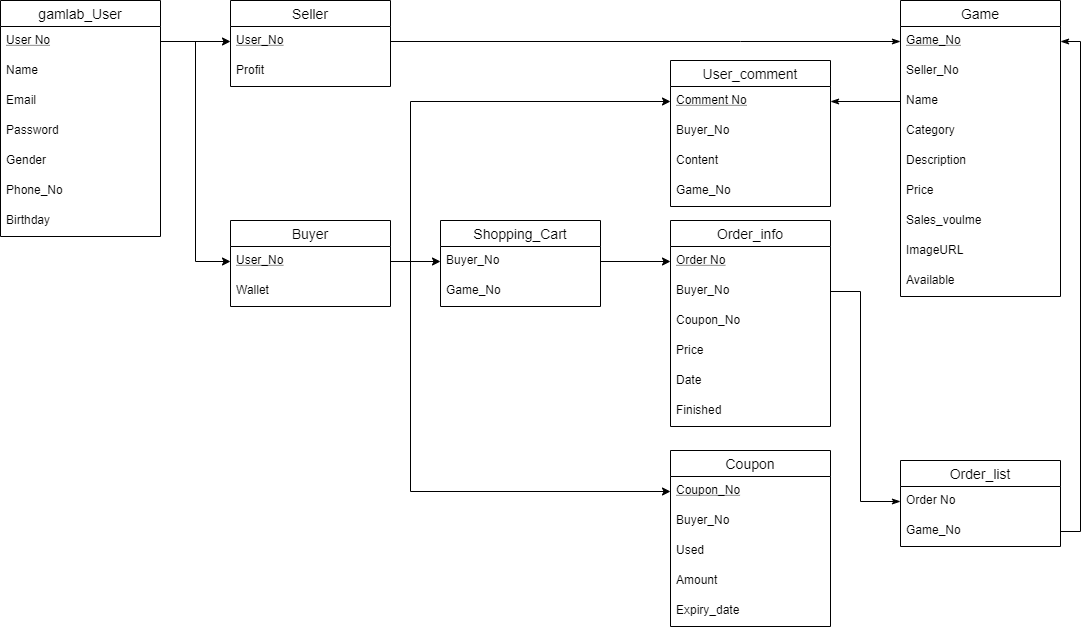

The diagram above was exported from draw.io. Its source (the exported page's mxGraphModel, read from the mxfile embedded in the PNG):
<mxGraphModel dx="1422" dy="1533" grid="1" gridSize="10" guides="1" tooltips="1" connect="1" arrows="1" fold="1" page="1" pageScale="1" pageWidth="1169" pageHeight="827" math="0" shadow="0">
  <root>
    <mxCell id="O0P7UZFmV7dsH82PMfbI-0" />
    <mxCell id="O0P7UZFmV7dsH82PMfbI-1" parent="O0P7UZFmV7dsH82PMfbI-0" />
    <mxCell id="Tl0j6QNNJ_ug0Q7ESBXL-0" value="gamlab_User" style="swimlane;fontStyle=0;childLayout=stackLayout;horizontal=1;startSize=26;horizontalStack=0;resizeParent=1;resizeParentMax=0;resizeLast=0;collapsible=1;marginBottom=0;align=center;fontSize=14;" parent="O0P7UZFmV7dsH82PMfbI-1" vertex="1">
      <mxGeometry x="50" y="-270" width="160" height="236" as="geometry" />
    </mxCell>
    <mxCell id="Tl0j6QNNJ_ug0Q7ESBXL-1" value="User No" style="text;strokeColor=none;fillColor=none;spacingLeft=4;spacingRight=4;overflow=hidden;rotatable=0;points=[[0,0.5],[1,0.5]];portConstraint=eastwest;fontSize=12;fontStyle=4;" parent="Tl0j6QNNJ_ug0Q7ESBXL-0" vertex="1">
      <mxGeometry y="26" width="160" height="30" as="geometry" />
    </mxCell>
    <mxCell id="Tl0j6QNNJ_ug0Q7ESBXL-7" value="Name" style="text;strokeColor=none;fillColor=none;spacingLeft=4;spacingRight=4;overflow=hidden;rotatable=0;points=[[0,0.5],[1,0.5]];portConstraint=eastwest;fontSize=12;" parent="Tl0j6QNNJ_ug0Q7ESBXL-0" vertex="1">
      <mxGeometry y="56" width="160" height="30" as="geometry" />
    </mxCell>
    <mxCell id="Tl0j6QNNJ_ug0Q7ESBXL-2" value="Email" style="text;strokeColor=none;fillColor=none;spacingLeft=4;spacingRight=4;overflow=hidden;rotatable=0;points=[[0,0.5],[1,0.5]];portConstraint=eastwest;fontSize=12;" parent="Tl0j6QNNJ_ug0Q7ESBXL-0" vertex="1">
      <mxGeometry y="86" width="160" height="30" as="geometry" />
    </mxCell>
    <mxCell id="dw4vOnad_XkJ18-GN-do-0" value="Password" style="text;strokeColor=none;fillColor=none;spacingLeft=4;spacingRight=4;overflow=hidden;rotatable=0;points=[[0,0.5],[1,0.5]];portConstraint=eastwest;fontSize=12;" parent="Tl0j6QNNJ_ug0Q7ESBXL-0" vertex="1">
      <mxGeometry y="116" width="160" height="30" as="geometry" />
    </mxCell>
    <mxCell id="Tl0j6QNNJ_ug0Q7ESBXL-4" value="Gender" style="text;strokeColor=none;fillColor=none;spacingLeft=4;spacingRight=4;overflow=hidden;rotatable=0;points=[[0,0.5],[1,0.5]];portConstraint=eastwest;fontSize=12;" parent="Tl0j6QNNJ_ug0Q7ESBXL-0" vertex="1">
      <mxGeometry y="146" width="160" height="30" as="geometry" />
    </mxCell>
    <mxCell id="Tl0j6QNNJ_ug0Q7ESBXL-5" value="Phone_No" style="text;strokeColor=none;fillColor=none;spacingLeft=4;spacingRight=4;overflow=hidden;rotatable=0;points=[[0,0.5],[1,0.5]];portConstraint=eastwest;fontSize=12;" parent="Tl0j6QNNJ_ug0Q7ESBXL-0" vertex="1">
      <mxGeometry y="176" width="160" height="30" as="geometry" />
    </mxCell>
    <mxCell id="Tl0j6QNNJ_ug0Q7ESBXL-6" value="Birthday" style="text;strokeColor=none;fillColor=none;spacingLeft=4;spacingRight=4;overflow=hidden;rotatable=0;points=[[0,0.5],[1,0.5]];portConstraint=eastwest;fontSize=12;" parent="Tl0j6QNNJ_ug0Q7ESBXL-0" vertex="1">
      <mxGeometry y="206" width="160" height="30" as="geometry" />
    </mxCell>
    <mxCell id="Tl0j6QNNJ_ug0Q7ESBXL-11" value="Buyer" style="swimlane;fontStyle=0;childLayout=stackLayout;horizontal=1;startSize=26;horizontalStack=0;resizeParent=1;resizeParentMax=0;resizeLast=0;collapsible=1;marginBottom=0;align=center;fontSize=14;" parent="O0P7UZFmV7dsH82PMfbI-1" vertex="1">
      <mxGeometry x="280" y="-50" width="160" height="86" as="geometry" />
    </mxCell>
    <mxCell id="Uj4VRibYYmm_mQU2V_NO-0" value="User_No" style="text;strokeColor=none;fillColor=none;spacingLeft=4;spacingRight=4;overflow=hidden;rotatable=0;points=[[0,0.5],[1,0.5]];portConstraint=eastwest;fontSize=12;fontStyle=4" parent="Tl0j6QNNJ_ug0Q7ESBXL-11" vertex="1">
      <mxGeometry y="26" width="160" height="30" as="geometry" />
    </mxCell>
    <mxCell id="Tl0j6QNNJ_ug0Q7ESBXL-14" value="Wallet" style="text;strokeColor=none;fillColor=none;spacingLeft=4;spacingRight=4;overflow=hidden;rotatable=0;points=[[0,0.5],[1,0.5]];portConstraint=eastwest;fontSize=12;" parent="Tl0j6QNNJ_ug0Q7ESBXL-11" vertex="1">
      <mxGeometry y="56" width="160" height="30" as="geometry" />
    </mxCell>
    <mxCell id="Tl0j6QNNJ_ug0Q7ESBXL-20" value="Order_list" style="swimlane;fontStyle=0;childLayout=stackLayout;horizontal=1;startSize=26;horizontalStack=0;resizeParent=1;resizeParentMax=0;resizeLast=0;collapsible=1;marginBottom=0;align=center;fontSize=14;" parent="O0P7UZFmV7dsH82PMfbI-1" vertex="1">
      <mxGeometry x="950" y="190" width="160" height="86" as="geometry" />
    </mxCell>
    <mxCell id="Tl0j6QNNJ_ug0Q7ESBXL-25" value="Order No" style="text;strokeColor=none;fillColor=none;spacingLeft=4;spacingRight=4;overflow=hidden;rotatable=0;points=[[0,0.5],[1,0.5]];portConstraint=eastwest;fontSize=12;fontStyle=0;" parent="Tl0j6QNNJ_ug0Q7ESBXL-20" vertex="1">
      <mxGeometry y="26" width="160" height="30" as="geometry" />
    </mxCell>
    <mxCell id="Tl0j6QNNJ_ug0Q7ESBXL-23" value="Game_No" style="text;strokeColor=none;fillColor=none;spacingLeft=4;spacingRight=4;overflow=hidden;rotatable=0;points=[[0,0.5],[1,0.5]];portConstraint=eastwest;fontSize=12;fontStyle=0;" parent="Tl0j6QNNJ_ug0Q7ESBXL-20" vertex="1">
      <mxGeometry y="56" width="160" height="30" as="geometry" />
    </mxCell>
    <mxCell id="Tl0j6QNNJ_ug0Q7ESBXL-26" value="Game" style="swimlane;fontStyle=0;childLayout=stackLayout;horizontal=1;startSize=26;horizontalStack=0;resizeParent=1;resizeParentMax=0;resizeLast=0;collapsible=1;marginBottom=0;align=center;fontSize=14;shadow=0;" parent="O0P7UZFmV7dsH82PMfbI-1" vertex="1">
      <mxGeometry x="950" y="-270" width="160" height="296" as="geometry" />
    </mxCell>
    <mxCell id="Tl0j6QNNJ_ug0Q7ESBXL-29" value="Game_No" style="text;strokeColor=none;fillColor=none;spacingLeft=4;spacingRight=4;overflow=hidden;rotatable=0;points=[[0,0.5],[1,0.5]];portConstraint=eastwest;fontSize=12;fontStyle=4" parent="Tl0j6QNNJ_ug0Q7ESBXL-26" vertex="1">
      <mxGeometry y="26" width="160" height="30" as="geometry" />
    </mxCell>
    <mxCell id="Tl0j6QNNJ_ug0Q7ESBXL-27" value="Seller_No" style="text;strokeColor=none;fillColor=none;spacingLeft=4;spacingRight=4;overflow=hidden;rotatable=0;points=[[0,0.5],[1,0.5]];portConstraint=eastwest;fontSize=12;fontStyle=0;" parent="Tl0j6QNNJ_ug0Q7ESBXL-26" vertex="1">
      <mxGeometry y="56" width="160" height="30" as="geometry" />
    </mxCell>
    <mxCell id="Tl0j6QNNJ_ug0Q7ESBXL-32" value="Name" style="text;strokeColor=none;fillColor=none;spacingLeft=4;spacingRight=4;overflow=hidden;rotatable=0;points=[[0,0.5],[1,0.5]];portConstraint=eastwest;fontSize=12;" parent="Tl0j6QNNJ_ug0Q7ESBXL-26" vertex="1">
      <mxGeometry y="86" width="160" height="30" as="geometry" />
    </mxCell>
    <mxCell id="Tl0j6QNNJ_ug0Q7ESBXL-31" value="Category" style="text;strokeColor=none;fillColor=none;spacingLeft=4;spacingRight=4;overflow=hidden;rotatable=0;points=[[0,0.5],[1,0.5]];portConstraint=eastwest;fontSize=12;" parent="Tl0j6QNNJ_ug0Q7ESBXL-26" vertex="1">
      <mxGeometry y="116" width="160" height="30" as="geometry" />
    </mxCell>
    <mxCell id="Tl0j6QNNJ_ug0Q7ESBXL-33" value="Description" style="text;strokeColor=none;fillColor=none;spacingLeft=4;spacingRight=4;overflow=hidden;rotatable=0;points=[[0,0.5],[1,0.5]];portConstraint=eastwest;fontSize=12;" parent="Tl0j6QNNJ_ug0Q7ESBXL-26" vertex="1">
      <mxGeometry y="146" width="160" height="30" as="geometry" />
    </mxCell>
    <mxCell id="Tl0j6QNNJ_ug0Q7ESBXL-28" value="Price" style="text;strokeColor=none;fillColor=none;spacingLeft=4;spacingRight=4;overflow=hidden;rotatable=0;points=[[0,0.5],[1,0.5]];portConstraint=eastwest;fontSize=12;" parent="Tl0j6QNNJ_ug0Q7ESBXL-26" vertex="1">
      <mxGeometry y="176" width="160" height="30" as="geometry" />
    </mxCell>
    <mxCell id="rBi4fW0pSA8HO6uXVoqM-0" value="Sales_voulme" style="text;strokeColor=none;fillColor=none;spacingLeft=4;spacingRight=4;overflow=hidden;rotatable=0;points=[[0,0.5],[1,0.5]];portConstraint=eastwest;fontSize=12;" vertex="1" parent="Tl0j6QNNJ_ug0Q7ESBXL-26">
      <mxGeometry y="206" width="160" height="30" as="geometry" />
    </mxCell>
    <mxCell id="rBi4fW0pSA8HO6uXVoqM-1" value="ImageURL" style="text;strokeColor=none;fillColor=none;spacingLeft=4;spacingRight=4;overflow=hidden;rotatable=0;points=[[0,0.5],[1,0.5]];portConstraint=eastwest;fontSize=12;" vertex="1" parent="Tl0j6QNNJ_ug0Q7ESBXL-26">
      <mxGeometry y="236" width="160" height="30" as="geometry" />
    </mxCell>
    <mxCell id="rBi4fW0pSA8HO6uXVoqM-2" value="Available" style="text;strokeColor=none;fillColor=none;spacingLeft=4;spacingRight=4;overflow=hidden;rotatable=0;points=[[0,0.5],[1,0.5]];portConstraint=eastwest;fontSize=12;" vertex="1" parent="Tl0j6QNNJ_ug0Q7ESBXL-26">
      <mxGeometry y="266" width="160" height="30" as="geometry" />
    </mxCell>
    <mxCell id="PRbbF3qnMBbYTYvHeWEI-0" value="User_comment" style="swimlane;fontStyle=0;childLayout=stackLayout;horizontal=1;startSize=26;horizontalStack=0;resizeParent=1;resizeParentMax=0;resizeLast=0;collapsible=1;marginBottom=0;align=center;fontSize=14;" parent="O0P7UZFmV7dsH82PMfbI-1" vertex="1">
      <mxGeometry x="720" y="-210" width="160" height="146" as="geometry" />
    </mxCell>
    <mxCell id="mxbcX7SaaDvaEowhvitS-0" value="Comment No" style="text;strokeColor=none;fillColor=none;spacingLeft=4;spacingRight=4;overflow=hidden;rotatable=0;points=[[0,0.5],[1,0.5]];portConstraint=eastwest;fontSize=12;fontStyle=4;" parent="PRbbF3qnMBbYTYvHeWEI-0" vertex="1">
      <mxGeometry y="26" width="160" height="30" as="geometry" />
    </mxCell>
    <mxCell id="PRbbF3qnMBbYTYvHeWEI-2" value="Buyer_No" style="text;strokeColor=none;fillColor=none;spacingLeft=4;spacingRight=4;overflow=hidden;rotatable=0;points=[[0,0.5],[1,0.5]];portConstraint=eastwest;fontSize=12;" parent="PRbbF3qnMBbYTYvHeWEI-0" vertex="1">
      <mxGeometry y="56" width="160" height="30" as="geometry" />
    </mxCell>
    <mxCell id="PRbbF3qnMBbYTYvHeWEI-3" value="Content" style="text;strokeColor=none;fillColor=none;spacingLeft=4;spacingRight=4;overflow=hidden;rotatable=0;points=[[0,0.5],[1,0.5]];portConstraint=eastwest;fontSize=12;fontStyle=0;" parent="PRbbF3qnMBbYTYvHeWEI-0" vertex="1">
      <mxGeometry y="86" width="160" height="30" as="geometry" />
    </mxCell>
    <mxCell id="PRbbF3qnMBbYTYvHeWEI-1" value="Game_No" style="text;strokeColor=none;fillColor=none;spacingLeft=4;spacingRight=4;overflow=hidden;rotatable=0;points=[[0,0.5],[1,0.5]];portConstraint=eastwest;fontSize=12;fontStyle=0;" parent="PRbbF3qnMBbYTYvHeWEI-0" vertex="1">
      <mxGeometry y="116" width="160" height="30" as="geometry" />
    </mxCell>
    <mxCell id="KWuCe0agfUfWEen71b3D-0" value="Coupon" style="swimlane;fontStyle=0;childLayout=stackLayout;horizontal=1;startSize=26;horizontalStack=0;resizeParent=1;resizeParentMax=0;resizeLast=0;collapsible=1;marginBottom=0;align=center;fontSize=14;" parent="O0P7UZFmV7dsH82PMfbI-1" vertex="1">
      <mxGeometry x="720" y="180" width="160" height="176" as="geometry" />
    </mxCell>
    <mxCell id="KWuCe0agfUfWEen71b3D-1" value="Coupon_No" style="text;strokeColor=none;fillColor=none;spacingLeft=4;spacingRight=4;overflow=hidden;rotatable=0;points=[[0,0.5],[1,0.5]];portConstraint=eastwest;fontSize=12;fontStyle=4" parent="KWuCe0agfUfWEen71b3D-0" vertex="1">
      <mxGeometry y="26" width="160" height="30" as="geometry" />
    </mxCell>
    <mxCell id="PjCpUlb-vNeiyHA8XH5b-0" value="Buyer_No" style="text;strokeColor=none;fillColor=none;spacingLeft=4;spacingRight=4;overflow=hidden;rotatable=0;points=[[0,0.5],[1,0.5]];portConstraint=eastwest;fontSize=12;" parent="KWuCe0agfUfWEen71b3D-0" vertex="1">
      <mxGeometry y="56" width="160" height="30" as="geometry" />
    </mxCell>
    <mxCell id="KWuCe0agfUfWEen71b3D-3" value="Used" style="text;strokeColor=none;fillColor=none;spacingLeft=4;spacingRight=4;overflow=hidden;rotatable=0;points=[[0,0.5],[1,0.5]];portConstraint=eastwest;fontSize=12;" parent="KWuCe0agfUfWEen71b3D-0" vertex="1">
      <mxGeometry y="86" width="160" height="30" as="geometry" />
    </mxCell>
    <mxCell id="Jkfi8_w3wFUOAsPmz9AB-2" value="Amount" style="text;strokeColor=none;fillColor=none;spacingLeft=4;spacingRight=4;overflow=hidden;rotatable=0;points=[[0,0.5],[1,0.5]];portConstraint=eastwest;fontSize=12;" parent="KWuCe0agfUfWEen71b3D-0" vertex="1">
      <mxGeometry y="116" width="160" height="30" as="geometry" />
    </mxCell>
    <mxCell id="Jkfi8_w3wFUOAsPmz9AB-3" value="Expiry_date" style="text;strokeColor=none;fillColor=none;spacingLeft=4;spacingRight=4;overflow=hidden;rotatable=0;points=[[0,0.5],[1,0.5]];portConstraint=eastwest;fontSize=12;" parent="KWuCe0agfUfWEen71b3D-0" vertex="1">
      <mxGeometry y="146" width="160" height="30" as="geometry" />
    </mxCell>
    <mxCell id="Tl0j6QNNJ_ug0Q7ESBXL-34" value="Seller" style="swimlane;fontStyle=0;childLayout=stackLayout;horizontal=1;startSize=26;horizontalStack=0;resizeParent=1;resizeParentMax=0;resizeLast=0;collapsible=1;marginBottom=0;align=center;fontSize=14;" parent="O0P7UZFmV7dsH82PMfbI-1" vertex="1">
      <mxGeometry x="280" y="-270" width="160" height="86" as="geometry" />
    </mxCell>
    <mxCell id="Uj4VRibYYmm_mQU2V_NO-1" value="User_No" style="text;strokeColor=none;fillColor=none;spacingLeft=4;spacingRight=4;overflow=hidden;rotatable=0;points=[[0,0.5],[1,0.5]];portConstraint=eastwest;fontSize=12;fontStyle=4" parent="Tl0j6QNNJ_ug0Q7ESBXL-34" vertex="1">
      <mxGeometry y="26" width="160" height="30" as="geometry" />
    </mxCell>
    <mxCell id="Tl0j6QNNJ_ug0Q7ESBXL-35" value="Profit" style="text;strokeColor=none;fillColor=none;spacingLeft=4;spacingRight=4;overflow=hidden;rotatable=0;points=[[0,0.5],[1,0.5]];portConstraint=eastwest;fontSize=12;" parent="Tl0j6QNNJ_ug0Q7ESBXL-34" vertex="1">
      <mxGeometry y="56" width="160" height="30" as="geometry" />
    </mxCell>
    <mxCell id="PjCpUlb-vNeiyHA8XH5b-11" style="edgeStyle=orthogonalEdgeStyle;rounded=0;orthogonalLoop=1;jettySize=auto;html=1;entryX=1;entryY=0.5;entryDx=0;entryDy=0;endArrow=classicThin;endFill=1;" parent="O0P7UZFmV7dsH82PMfbI-1" target="mxbcX7SaaDvaEowhvitS-0" edge="1">
      <mxGeometry relative="1" as="geometry">
        <mxPoint x="950" y="-169" as="sourcePoint" />
        <Array as="points">
          <mxPoint x="950" y="-169" />
        </Array>
      </mxGeometry>
    </mxCell>
    <mxCell id="PjCpUlb-vNeiyHA8XH5b-14" value="Order_info" style="swimlane;fontStyle=0;childLayout=stackLayout;horizontal=1;startSize=26;horizontalStack=0;resizeParent=1;resizeParentMax=0;resizeLast=0;collapsible=1;marginBottom=0;align=center;fontSize=14;" parent="O0P7UZFmV7dsH82PMfbI-1" vertex="1">
      <mxGeometry x="720" y="-50" width="160" height="206" as="geometry" />
    </mxCell>
    <mxCell id="PjCpUlb-vNeiyHA8XH5b-18" value="Order No" style="text;strokeColor=none;fillColor=none;spacingLeft=4;spacingRight=4;overflow=hidden;rotatable=0;points=[[0,0.5],[1,0.5]];portConstraint=eastwest;fontSize=12;fontStyle=4" parent="PjCpUlb-vNeiyHA8XH5b-14" vertex="1">
      <mxGeometry y="26" width="160" height="30" as="geometry" />
    </mxCell>
    <mxCell id="rBi4fW0pSA8HO6uXVoqM-3" value="Buyer_No" style="text;strokeColor=none;fillColor=none;spacingLeft=4;spacingRight=4;overflow=hidden;rotatable=0;points=[[0,0.5],[1,0.5]];portConstraint=eastwest;fontSize=12;" vertex="1" parent="PjCpUlb-vNeiyHA8XH5b-14">
      <mxGeometry y="56" width="160" height="30" as="geometry" />
    </mxCell>
    <mxCell id="PjCpUlb-vNeiyHA8XH5b-16" value="Coupon_No" style="text;strokeColor=none;fillColor=none;spacingLeft=4;spacingRight=4;overflow=hidden;rotatable=0;points=[[0,0.5],[1,0.5]];portConstraint=eastwest;fontSize=12;" parent="PjCpUlb-vNeiyHA8XH5b-14" vertex="1">
      <mxGeometry y="86" width="160" height="30" as="geometry" />
    </mxCell>
    <mxCell id="PjCpUlb-vNeiyHA8XH5b-17" value="Price" style="text;strokeColor=none;fillColor=none;spacingLeft=4;spacingRight=4;overflow=hidden;rotatable=0;points=[[0,0.5],[1,0.5]];portConstraint=eastwest;fontSize=12;fontStyle=0;" parent="PjCpUlb-vNeiyHA8XH5b-14" vertex="1">
      <mxGeometry y="116" width="160" height="30" as="geometry" />
    </mxCell>
    <mxCell id="PjCpUlb-vNeiyHA8XH5b-20" value="Date" style="text;strokeColor=none;fillColor=none;spacingLeft=4;spacingRight=4;overflow=hidden;rotatable=0;points=[[0,0.5],[1,0.5]];portConstraint=eastwest;fontSize=12;" parent="PjCpUlb-vNeiyHA8XH5b-14" vertex="1">
      <mxGeometry y="146" width="160" height="30" as="geometry" />
    </mxCell>
    <mxCell id="rBi4fW0pSA8HO6uXVoqM-4" value="Finished" style="text;strokeColor=none;fillColor=none;spacingLeft=4;spacingRight=4;overflow=hidden;rotatable=0;points=[[0,0.5],[1,0.5]];portConstraint=eastwest;fontSize=12;" vertex="1" parent="PjCpUlb-vNeiyHA8XH5b-14">
      <mxGeometry y="176" width="160" height="30" as="geometry" />
    </mxCell>
    <mxCell id="PjCpUlb-vNeiyHA8XH5b-22" style="edgeStyle=orthogonalEdgeStyle;rounded=0;orthogonalLoop=1;jettySize=auto;html=1;exitX=1;exitY=0.5;exitDx=0;exitDy=0;entryX=0;entryY=0.5;entryDx=0;entryDy=0;endArrow=classicThin;endFill=1;" parent="O0P7UZFmV7dsH82PMfbI-1" source="PjCpUlb-vNeiyHA8XH5b-16" target="Tl0j6QNNJ_ug0Q7ESBXL-25" edge="1">
      <mxGeometry relative="1" as="geometry">
        <mxPoint x="640" y="21" as="sourcePoint" />
        <Array as="points">
          <mxPoint x="880" y="21" />
          <mxPoint x="910" y="21" />
          <mxPoint x="910" y="231" />
        </Array>
      </mxGeometry>
    </mxCell>
    <mxCell id="PjCpUlb-vNeiyHA8XH5b-23" style="edgeStyle=orthogonalEdgeStyle;rounded=0;orthogonalLoop=1;jettySize=auto;html=1;exitX=1;exitY=0.5;exitDx=0;exitDy=0;entryX=1;entryY=0.5;entryDx=0;entryDy=0;endArrow=classicThin;endFill=1;" parent="O0P7UZFmV7dsH82PMfbI-1" source="Tl0j6QNNJ_ug0Q7ESBXL-23" target="Tl0j6QNNJ_ug0Q7ESBXL-29" edge="1">
      <mxGeometry relative="1" as="geometry" />
    </mxCell>
    <mxCell id="PjCpUlb-vNeiyHA8XH5b-27" style="edgeStyle=orthogonalEdgeStyle;rounded=0;orthogonalLoop=1;jettySize=auto;html=1;exitX=1;exitY=0.5;exitDx=0;exitDy=0;entryX=0;entryY=0.5;entryDx=0;entryDy=0;endArrow=classicThin;endFill=1;" parent="O0P7UZFmV7dsH82PMfbI-1" source="Uj4VRibYYmm_mQU2V_NO-1" target="Tl0j6QNNJ_ug0Q7ESBXL-29" edge="1">
      <mxGeometry relative="1" as="geometry">
        <Array as="points">
          <mxPoint x="790" y="-229" />
          <mxPoint x="790" y="-229" />
        </Array>
      </mxGeometry>
    </mxCell>
    <mxCell id="rBi4fW0pSA8HO6uXVoqM-5" value="Shopping_Cart" style="swimlane;fontStyle=0;childLayout=stackLayout;horizontal=1;startSize=26;horizontalStack=0;resizeParent=1;resizeParentMax=0;resizeLast=0;collapsible=1;marginBottom=0;align=center;fontSize=14;" vertex="1" parent="O0P7UZFmV7dsH82PMfbI-1">
      <mxGeometry x="490" y="-50" width="160" height="86" as="geometry" />
    </mxCell>
    <mxCell id="rBi4fW0pSA8HO6uXVoqM-7" value="Buyer_No" style="text;strokeColor=none;fillColor=none;spacingLeft=4;spacingRight=4;overflow=hidden;rotatable=0;points=[[0,0.5],[1,0.5]];portConstraint=eastwest;fontSize=12;" vertex="1" parent="rBi4fW0pSA8HO6uXVoqM-5">
      <mxGeometry y="26" width="160" height="30" as="geometry" />
    </mxCell>
    <mxCell id="rBi4fW0pSA8HO6uXVoqM-8" value="Game_No" style="text;strokeColor=none;fillColor=none;spacingLeft=4;spacingRight=4;overflow=hidden;rotatable=0;points=[[0,0.5],[1,0.5]];portConstraint=eastwest;fontSize=12;" vertex="1" parent="rBi4fW0pSA8HO6uXVoqM-5">
      <mxGeometry y="56" width="160" height="30" as="geometry" />
    </mxCell>
    <mxCell id="rBi4fW0pSA8HO6uXVoqM-10" style="edgeStyle=orthogonalEdgeStyle;rounded=0;orthogonalLoop=1;jettySize=auto;html=1;exitX=1;exitY=0.5;exitDx=0;exitDy=0;entryX=0;entryY=0.5;entryDx=0;entryDy=0;" edge="1" parent="O0P7UZFmV7dsH82PMfbI-1" source="Uj4VRibYYmm_mQU2V_NO-0" target="rBi4fW0pSA8HO6uXVoqM-7">
      <mxGeometry relative="1" as="geometry" />
    </mxCell>
    <mxCell id="rBi4fW0pSA8HO6uXVoqM-11" style="edgeStyle=orthogonalEdgeStyle;rounded=0;orthogonalLoop=1;jettySize=auto;html=1;exitX=1;exitY=0.5;exitDx=0;exitDy=0;entryX=0;entryY=0.5;entryDx=0;entryDy=0;" edge="1" parent="O0P7UZFmV7dsH82PMfbI-1" source="rBi4fW0pSA8HO6uXVoqM-7" target="PjCpUlb-vNeiyHA8XH5b-18">
      <mxGeometry relative="1" as="geometry" />
    </mxCell>
    <mxCell id="rBi4fW0pSA8HO6uXVoqM-13" style="edgeStyle=orthogonalEdgeStyle;rounded=0;orthogonalLoop=1;jettySize=auto;html=1;exitX=1;exitY=0.5;exitDx=0;exitDy=0;entryX=0;entryY=0.5;entryDx=0;entryDy=0;" edge="1" parent="O0P7UZFmV7dsH82PMfbI-1" source="Uj4VRibYYmm_mQU2V_NO-0" target="KWuCe0agfUfWEen71b3D-1">
      <mxGeometry relative="1" as="geometry">
        <Array as="points">
          <mxPoint x="460" y="-9" />
          <mxPoint x="460" y="221" />
        </Array>
      </mxGeometry>
    </mxCell>
    <mxCell id="rBi4fW0pSA8HO6uXVoqM-14" style="edgeStyle=orthogonalEdgeStyle;rounded=0;orthogonalLoop=1;jettySize=auto;html=1;exitX=1;exitY=0.5;exitDx=0;exitDy=0;entryX=0;entryY=0.5;entryDx=0;entryDy=0;" edge="1" parent="O0P7UZFmV7dsH82PMfbI-1" source="Uj4VRibYYmm_mQU2V_NO-0" target="mxbcX7SaaDvaEowhvitS-0">
      <mxGeometry relative="1" as="geometry">
        <Array as="points">
          <mxPoint x="460" y="-9" />
          <mxPoint x="460" y="-169" />
        </Array>
      </mxGeometry>
    </mxCell>
    <mxCell id="rBi4fW0pSA8HO6uXVoqM-15" style="edgeStyle=orthogonalEdgeStyle;rounded=0;orthogonalLoop=1;jettySize=auto;html=1;exitX=1;exitY=0.5;exitDx=0;exitDy=0;entryX=0;entryY=0.5;entryDx=0;entryDy=0;" edge="1" parent="O0P7UZFmV7dsH82PMfbI-1" source="Tl0j6QNNJ_ug0Q7ESBXL-1" target="Uj4VRibYYmm_mQU2V_NO-1">
      <mxGeometry relative="1" as="geometry" />
    </mxCell>
    <mxCell id="rBi4fW0pSA8HO6uXVoqM-17" style="edgeStyle=orthogonalEdgeStyle;rounded=0;orthogonalLoop=1;jettySize=auto;html=1;exitX=1;exitY=0.5;exitDx=0;exitDy=0;entryX=0;entryY=0.5;entryDx=0;entryDy=0;" edge="1" parent="O0P7UZFmV7dsH82PMfbI-1" source="Tl0j6QNNJ_ug0Q7ESBXL-1" target="Uj4VRibYYmm_mQU2V_NO-0">
      <mxGeometry relative="1" as="geometry" />
    </mxCell>
  </root>
</mxGraphModel>